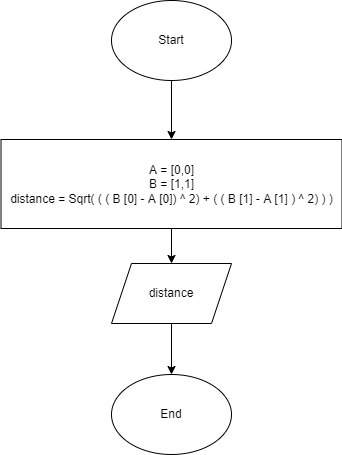

The diagram above was exported from draw.io. Its source (the exported page's mxGraphModel, read from the mxfile embedded in the PNG):
<mxGraphModel dx="1358" dy="723" grid="0" gridSize="10" guides="1" tooltips="1" connect="1" arrows="1" fold="1" page="0" pageScale="1" pageWidth="827" pageHeight="1169" math="0" shadow="0">
  <root>
    <mxCell id="0" />
    <mxCell id="1" parent="0" />
    <mxCell id="7" style="edgeStyle=none;html=1;exitX=0.5;exitY=1;exitDx=0;exitDy=0;entryX=0.5;entryY=0;entryDx=0;entryDy=0;" parent="1" source="2" target="3" edge="1">
      <mxGeometry relative="1" as="geometry" />
    </mxCell>
    <mxCell id="2" value="Start" style="ellipse;whiteSpace=wrap;html=1;" parent="1" vertex="1">
      <mxGeometry x="211" y="69" width="120" height="80" as="geometry" />
    </mxCell>
    <mxCell id="8" style="edgeStyle=none;html=1;exitX=0.5;exitY=1;exitDx=0;exitDy=0;" parent="1" source="3" target="5" edge="1">
      <mxGeometry relative="1" as="geometry" />
    </mxCell>
    <mxCell id="3" value="A = [0,0]&lt;br&gt;B = [1,1]&lt;br&gt;distance = Sqrt( ( ( B [0] - A [0]) ^ 2) + ( ( B [1] - A [1] ) ^ 2) ) )" style="rounded=0;whiteSpace=wrap;html=1;" parent="1" vertex="1">
      <mxGeometry x="100.5" y="208" width="341" height="89" as="geometry" />
    </mxCell>
    <mxCell id="4" value="End" style="ellipse;whiteSpace=wrap;html=1;" parent="1" vertex="1">
      <mxGeometry x="211" y="443" width="120" height="80" as="geometry" />
    </mxCell>
    <mxCell id="9" style="edgeStyle=none;html=1;exitX=0.5;exitY=1;exitDx=0;exitDy=0;entryX=0.5;entryY=0;entryDx=0;entryDy=0;" parent="1" source="5" target="4" edge="1">
      <mxGeometry relative="1" as="geometry" />
    </mxCell>
    <mxCell id="5" value="distance" style="shape=parallelogram;perimeter=parallelogramPerimeter;whiteSpace=wrap;html=1;fixedSize=1;" parent="1" vertex="1">
      <mxGeometry x="211" y="332" width="120" height="60" as="geometry" />
    </mxCell>
  </root>
</mxGraphModel>